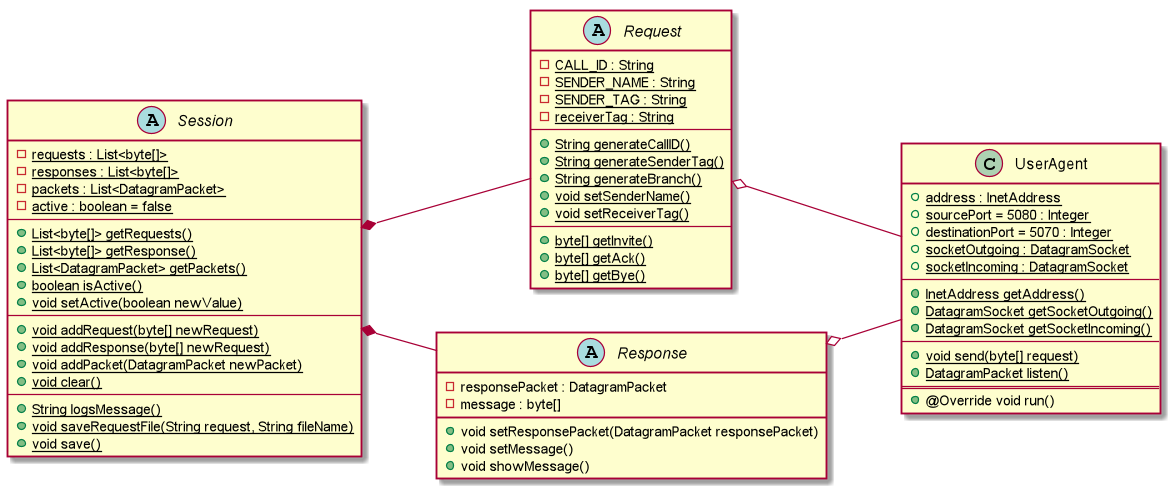

The diagram above was rendered by PlantUML. Its source (embedded in the PNG):
@startuml
left to right direction
abstract class Request {
    - {static} CALL_ID : String
    - {static} SENDER_NAME : String
    - {static} SENDER_TAG : String
    - {static} receiverTag : String
    --
    + {static} String generateCallID()
    + {static} String generateSenderTag()
    + {static} String generateBranch()
    + {static} void setSenderName()
    + {static} void setReceiverTag()
    --
    + {static} byte[] getInvite()
    + {static} byte[] getAck()
    + {static} byte[] getBye()
}

abstract class Response {
    - responsePacket : DatagramPacket
    - message : byte[]
    + void setResponsePacket(DatagramPacket responsePacket)
    + void setMessage()
    + void showMessage()
}

class UserAgent{
    + {static} address : InetAddress
    + {static} sourcePort = 5080 : Integer
    + {static} destinationPort = 5070 : Integer
    + {static} socketOutgoing : DatagramSocket
    + {static} socketIncoming : DatagramSocket
    --
    + {static} InetAddress getAddress()
    + {static} DatagramSocket getSocketOutgoing()
    + {static} DatagramSocket getSocketIncoming()
    --
    + {static} void send(byte[] request)
    + {static} DatagramPacket listen()
    ==
    + @Override void run()
}

abstract class Session{
    - {static} requests : List<byte[]>
    - {static} responses : List<byte[]>
    - {static} packets : List<DatagramPacket>
    - {static} active : boolean = false
    --
    + {static} List<byte[]> getRequests()
    + {static} List<byte[]> getResponse()
    + {static} List<DatagramPacket> getPackets()
    + {static} boolean isActive()
    + {static} void setActive(boolean newValue)
    --
    + {static} void addRequest(byte[] newRequest)
    + {static} void addResponse(byte[] newRequest)
    + {static} void addPacket(DatagramPacket newPacket)
    + {static} void clear()
    --
    + {static} String logsMessage()
    + {static} void saveRequestFile(String request, String fileName)
    + {static} void save()
}

Session *-- Request
Session *-- Response
Request o-- UserAgent
Response o-- UserAgent

@enduml